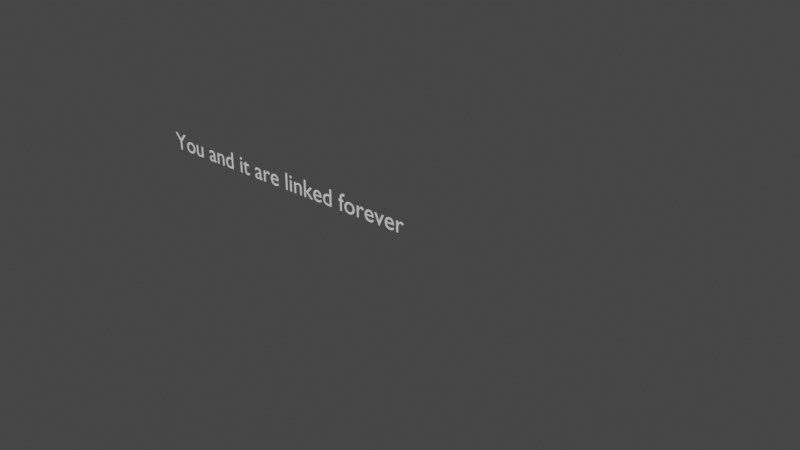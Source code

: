 # Source: 3DFont.blend  (saved by Blender 2.81.16; exported with 4.5.12 LTS)
import bpy
from mathutils import Matrix  # noqa: F401  (used for matrix-valued properties, if any)

bpy.ops.wm.read_factory_settings(use_empty=True)
scene = bpy.context.scene
scene.name = 'Scene'

# ---- collections
col_collection = bpy.data.collections.new('Collection'); scene.collection.children.link(col_collection)

# ---- world
world_world = bpy.data.worlds.new('World'); scene.world = world_world
world_world.use_nodes = True; world_world.node_tree.nodes.clear()
_N = world_world.node_tree.nodes; _L = world_world.node_tree.links
n0 = _N.new('ShaderNodeOutputWorld'); n0.name = 'World Output'; n0.location = (300, 300)
n1 = _N.new('ShaderNodeBackground'); n1.name = 'Background'; n1.location = (10, 300)
n1.inputs[0].default_value = (0.05088, 0.05088, 0.05088, 1.0)
_L.new(n1.outputs[0], n0.inputs[0])
n0.is_active_output = True
world_world.color = (0.05088, 0.05088, 0.05088)
world_world.use_sun_shadow = False
world_world.sun_shadow_jitter_overblur = 0.0

# ---- curves / text
txt_text_002 = bpy.data.curves.new('Text.002', 'FONT')
txt_text_002.dimensions = '2D'
txt_text_002.body = 'You and it are linked forever'
txt_text_002.use_path_clamp = True

# ---- objects
ob_text_001 = bpy.data.objects.new('Text.001', txt_text_002)

# ---- transforms, parenting, visibility, modifiers, constraints
ob_text_001.location = (0.0, -0.04108, 0.0)
ob_text_001.rotation_euler = (1.571, -0.0, 0.0)
ob_text_001.lineart.crease_threshold = 0.0

# ---- collection membership
col_collection.objects.link(ob_text_001)

# ---- scene / render settings (as saved in the file)
scene.frame_start = 1; scene.frame_end = 250; scene.frame_set(1)
scene.render.engine = 'BLENDER_EEVEE_NEXT'
scene.cycles.use_denoising = False
scene.cycles.samples = 128
scene.cycles.sampling_pattern = 'TABULATED_SOBOL'
scene.cycles.use_adaptive_sampling = False
scene.cycles.use_light_tree = False
scene.view_settings.view_transform = 'Filmic'
bpy.context.view_layer.update()

# ---- added for rendering (the .blend has no active camera and no usable light): camera, sun
cam_auto = bpy.data.cameras.new('AutoCamera')
cam_auto.lens = 50.0
cam_auto.sensor_width = 36.0
cam_auto.clip_end = 1000.0
ob_auto_camera = bpy.data.objects.new('AutoCamera', cam_auto)
scene.collection.objects.link(ob_auto_camera)
ob_auto_camera.location = (33.0021, -25.7536, 17.4617)
ob_auto_camera.rotation_euler = (1.09748, -7.21219e-08, 0.694738)
scene.camera = ob_auto_camera
light_auto_sun = bpy.data.lights.new('AutoSun', 'SUN')
light_auto_sun.energy = 3.0
light_auto_sun.angle = 0.0523599
ob_auto_sun = bpy.data.objects.new('AutoSun', light_auto_sun)
scene.collection.objects.link(ob_auto_sun)
ob_auto_sun.rotation_euler = (0.872665, 0.174533, 0.523599)
bpy.context.view_layer.update()
